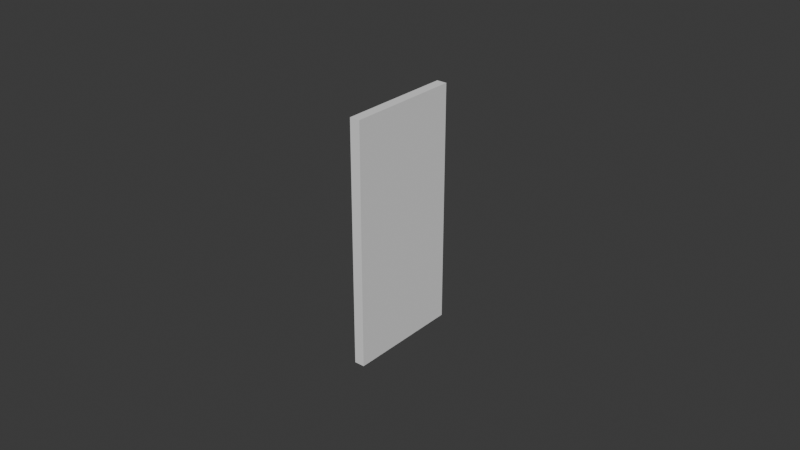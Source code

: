 # Source: UCX_TaskBoardMain_009.blend  (saved by Blender 4.3.32; exported with 4.5.12 LTS)
import bpy
from mathutils import Matrix  # noqa: F401  (used for matrix-valued properties, if any)

bpy.ops.wm.read_factory_settings(use_empty=True)
scene = bpy.context.scene
scene.name = 'Scene'

# ---- collections
col_collection = bpy.data.collections.new('Collection'); scene.collection.children.link(col_collection)

# ---- world
world_world = bpy.data.worlds.new('World'); scene.world = world_world
world_world.use_nodes = True; world_world.node_tree.nodes.clear()
_N = world_world.node_tree.nodes; _L = world_world.node_tree.links
n0 = _N.new('ShaderNodeOutputWorld'); n0.name = 'World Output'; n0.location = (300, 300)
n1 = _N.new('ShaderNodeBackground'); n1.name = 'Background'; n1.location = (10, 300)
n1.inputs[0].default_value = (0.05088, 0.05088, 0.05088, 1.0)
_L.new(n1.outputs[0], n0.inputs[0])
n0.is_active_output = True
world_world.color = (0.05088, 0.05088, 0.05088)
world_world.sun_shadow_jitter_overblur = 0.0

# ---- meshes
me_ucx_taskboardmain_009 = bpy.data.meshes.new('UCX_TaskBoardMain_009')
me_ucx_taskboardmain_009.from_pydata([(0.001651, 0.01878, -0.039), (-0.001651, 0.01878, -0.039), (-0.001651, 0.01878, 0.039), (0.001651, 0.01878, 0.039), (0.001651, -0.01878, -0.039), (0.001651, -0.01878, 0.039), (-0.001651, -0.01878, -0.039), (-0.001651, -0.01878, 0.039)], [], [(0, 1, 2), (0, 2, 3), (4, 0, 3), (4, 3, 5), (1, 0, 4), (1, 4, 6), (1, 6, 7), (1, 7, 2), (3, 2, 7), (3, 7, 5), (4, 5, 7), (4, 7, 6)])
me_ucx_taskboardmain_009.update()

# ---- objects
ob_ucx_taskboardmain_009 = bpy.data.objects.new('UCX_TaskBoardMain_009', me_ucx_taskboardmain_009)

# ---- transforms, parenting, visibility, modifiers, constraints
ob_ucx_taskboardmain_009.location = (0.0, 0.0, 0.0)

# ---- collection membership
col_collection.objects.link(ob_ucx_taskboardmain_009)

# ---- scene / render settings (as saved in the file)
scene.frame_start = 1; scene.frame_end = 250; scene.frame_set(1)
scene.render.engine = 'BLENDER_EEVEE_NEXT'
bpy.context.view_layer.update()

# ---- added for rendering (the .blend has no active camera and no usable light): camera, sun
cam_auto = bpy.data.cameras.new('AutoCamera')
cam_auto.lens = 50.0
cam_auto.sensor_width = 36.0
cam_auto.clip_end = 1000.0
ob_auto_camera = bpy.data.objects.new('AutoCamera', cam_auto)
scene.collection.objects.link(ob_auto_camera)
ob_auto_camera.location = (0.185045, -0.222054, 0.148036)
ob_auto_camera.rotation_euler = (1.09748, -7.21219e-08, 0.694738)
scene.camera = ob_auto_camera
light_auto_sun = bpy.data.lights.new('AutoSun', 'SUN')
light_auto_sun.energy = 3.0
light_auto_sun.angle = 0.0523599
ob_auto_sun = bpy.data.objects.new('AutoSun', light_auto_sun)
scene.collection.objects.link(ob_auto_sun)
ob_auto_sun.rotation_euler = (0.872665, 0.174533, 0.523599)
bpy.context.view_layer.update()
